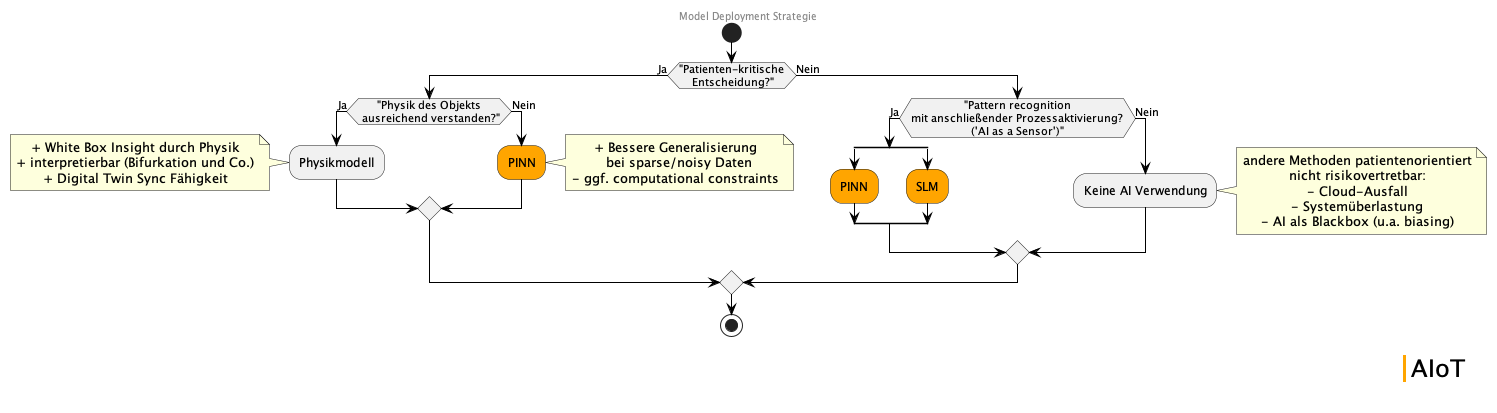

The diagram above was rendered by PlantUML. Its source (embedded in the PNG):
@startuml ModelDeploymentStrategy
' ──────────────────────  visual settings  ──────────────────────
skinparam defaultTextAlignment center
skinparam node {
  BackgroundColor White
  BorderColor Black
}
skinparam arrow {
  Color Black
}

header
Model Deployment Strategie
endheader

' ──────────────────────  decision flow  ────────────────────────
start

if ("Patienten-kritische\n Entscheidung?") then (Ja)
  if ("Physik des Objekts\n ausreichend verstanden?") then (Ja)
    :Physikmodell;
    note left
      + White Box Insight durch Physik
      + interpretierbar (Bifurkation und Co.)
      + Digital Twin Sync Fähigkeit
    end note
  else (Nein)
    #orange:PINN;
    note right
      + Bessere Generalisierung
        bei sparse/noisy Daten
      - ggf. computational constraints
    end note
  endif
else (Nein)
  if ("Pattern recognition\nmit anschließender Prozessaktivierung?\n('AI as a Sensor')") then (Ja)
    split
      #orange:PINN;
    split again
      #orange:SLM;
    end split
  else (Nein)
    :Keine AI Verwendung;
    note right
       andere Methoden patientenorientiert
       nicht risikovertretbar:
       - Cloud-Ausfall
       - Systemüberlastung
       - AI als Blackbox (u.a. biasing)
    end note
  endif
endif

stop

skinparam LegendBackgroundColor #FFFFFF
skinparam LegendBorderColor #FFFFFF

legend right
  <#FFFFFF,#FFFFFF>|<#orange>| <size:24>AIoT</size> |
endlegend

@enduml